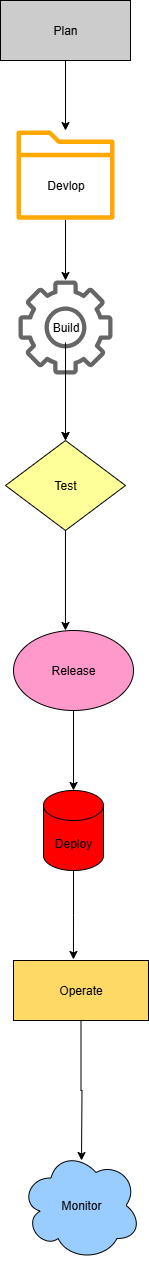

The diagram above was exported from draw.io. Its source (the exported page's mxGraphModel, read from the mxfile embedded in the PNG):
<mxGraphModel dx="1920" dy="1129" grid="1" gridSize="10" guides="1" tooltips="1" connect="1" arrows="1" fold="1" page="1" pageScale="1" pageWidth="850" pageHeight="1100" math="0" shadow="0">
  <root>
    <mxCell id="0" />
    <mxCell id="1" parent="0" />
    <mxCell id="nyIWcdv6bwiP_MTnBXJ7-12" style="edgeStyle=orthogonalEdgeStyle;rounded=0;orthogonalLoop=1;jettySize=auto;html=1;" edge="1" parent="1" source="nyIWcdv6bwiP_MTnBXJ7-2" target="nyIWcdv6bwiP_MTnBXJ7-5">
      <mxGeometry relative="1" as="geometry" />
    </mxCell>
    <mxCell id="nyIWcdv6bwiP_MTnBXJ7-2" value="Plan" style="rounded=0;whiteSpace=wrap;html=1;fillColor=#CCCCCC;" vertex="1" parent="1">
      <mxGeometry x="340" y="110" width="130" height="60" as="geometry" />
    </mxCell>
    <mxCell id="nyIWcdv6bwiP_MTnBXJ7-13" style="edgeStyle=orthogonalEdgeStyle;rounded=0;orthogonalLoop=1;jettySize=auto;html=1;" edge="1" parent="1" source="nyIWcdv6bwiP_MTnBXJ7-5">
      <mxGeometry relative="1" as="geometry">
        <mxPoint x="405" y="390" as="targetPoint" />
      </mxGeometry>
    </mxCell>
    <mxCell id="nyIWcdv6bwiP_MTnBXJ7-5" value="" style="sketch=0;outlineConnect=0;fontColor=#232F3E;gradientColor=none;fillColor=#FFA800;strokeColor=none;dashed=0;verticalLabelPosition=bottom;verticalAlign=top;align=center;html=1;fontSize=12;fontStyle=0;aspect=fixed;pointerEvents=1;shape=mxgraph.aws4.folder;" vertex="1" parent="1">
      <mxGeometry x="356" y="240" width="98" height="89.21" as="geometry" />
    </mxCell>
    <mxCell id="nyIWcdv6bwiP_MTnBXJ7-14" style="edgeStyle=orthogonalEdgeStyle;rounded=0;orthogonalLoop=1;jettySize=auto;html=1;entryX=0.5;entryY=0;entryDx=0;entryDy=0;" edge="1" parent="1" source="nyIWcdv6bwiP_MTnBXJ7-6" target="nyIWcdv6bwiP_MTnBXJ7-7">
      <mxGeometry relative="1" as="geometry" />
    </mxCell>
    <mxCell id="nyIWcdv6bwiP_MTnBXJ7-6" value="" style="sketch=0;outlineConnect=0;fontColor=#232F3E;gradientColor=none;fillColor=#666666;strokeColor=none;dashed=0;verticalLabelPosition=bottom;verticalAlign=top;align=center;html=1;fontSize=12;fontStyle=0;aspect=fixed;pointerEvents=1;shape=mxgraph.aws4.gear;" vertex="1" parent="1">
      <mxGeometry x="358" y="390" width="94" height="94" as="geometry" />
    </mxCell>
    <mxCell id="nyIWcdv6bwiP_MTnBXJ7-7" value="Test" style="rhombus;whiteSpace=wrap;html=1;fillColor=#FFFF99;" vertex="1" parent="1">
      <mxGeometry x="345" y="550" width="120" height="90" as="geometry" />
    </mxCell>
    <mxCell id="nyIWcdv6bwiP_MTnBXJ7-8" value="Release" style="ellipse;whiteSpace=wrap;html=1;fillColor=#FF99CC;" vertex="1" parent="1">
      <mxGeometry x="353" y="740" width="120" height="80" as="geometry" />
    </mxCell>
    <mxCell id="nyIWcdv6bwiP_MTnBXJ7-9" value="Deploy" style="shape=cylinder3;whiteSpace=wrap;html=1;boundedLbl=1;backgroundOutline=1;size=15;fillColor=#FF0000;" vertex="1" parent="1">
      <mxGeometry x="383" y="900" width="60" height="80" as="geometry" />
    </mxCell>
    <mxCell id="nyIWcdv6bwiP_MTnBXJ7-10" value="Operate" style="rounded=0;whiteSpace=wrap;html=1;fillColor=#FFD966;" vertex="1" parent="1">
      <mxGeometry x="353" y="1070" width="135" height="60" as="geometry" />
    </mxCell>
    <mxCell id="nyIWcdv6bwiP_MTnBXJ7-11" value="Monitor" style="ellipse;shape=cloud;whiteSpace=wrap;html=1;fillColor=#99CCFF;" vertex="1" parent="1">
      <mxGeometry x="360.5" y="1260" width="120" height="110" as="geometry" />
    </mxCell>
    <mxCell id="nyIWcdv6bwiP_MTnBXJ7-15" style="edgeStyle=orthogonalEdgeStyle;rounded=0;orthogonalLoop=1;jettySize=auto;html=1;entryX=0.433;entryY=0;entryDx=0;entryDy=0;entryPerimeter=0;" edge="1" parent="1" source="nyIWcdv6bwiP_MTnBXJ7-7" target="nyIWcdv6bwiP_MTnBXJ7-8">
      <mxGeometry relative="1" as="geometry" />
    </mxCell>
    <mxCell id="nyIWcdv6bwiP_MTnBXJ7-19" style="edgeStyle=orthogonalEdgeStyle;rounded=0;orthogonalLoop=1;jettySize=auto;html=1;entryX=0.5;entryY=0;entryDx=0;entryDy=0;entryPerimeter=0;" edge="1" parent="1" source="nyIWcdv6bwiP_MTnBXJ7-8" target="nyIWcdv6bwiP_MTnBXJ7-9">
      <mxGeometry relative="1" as="geometry" />
    </mxCell>
    <mxCell id="nyIWcdv6bwiP_MTnBXJ7-21" style="edgeStyle=orthogonalEdgeStyle;rounded=0;orthogonalLoop=1;jettySize=auto;html=1;exitX=0.5;exitY=1;exitDx=0;exitDy=0;exitPerimeter=0;entryX=0.444;entryY=-0.017;entryDx=0;entryDy=0;entryPerimeter=0;" edge="1" parent="1" source="nyIWcdv6bwiP_MTnBXJ7-9" target="nyIWcdv6bwiP_MTnBXJ7-10">
      <mxGeometry relative="1" as="geometry" />
    </mxCell>
    <mxCell id="nyIWcdv6bwiP_MTnBXJ7-23" style="edgeStyle=orthogonalEdgeStyle;rounded=0;orthogonalLoop=1;jettySize=auto;html=1;" edge="1" parent="1" source="nyIWcdv6bwiP_MTnBXJ7-10">
      <mxGeometry relative="1" as="geometry">
        <mxPoint x="421" y="1270" as="targetPoint" />
      </mxGeometry>
    </mxCell>
    <mxCell id="nyIWcdv6bwiP_MTnBXJ7-24" value="Devlop" style="text;html=1;align=center;verticalAlign=middle;resizable=0;points=[];autosize=1;strokeColor=none;fillColor=none;" vertex="1" parent="1">
      <mxGeometry x="375" y="280" width="60" height="30" as="geometry" />
    </mxCell>
    <mxCell id="nyIWcdv6bwiP_MTnBXJ7-26" value="" style="edgeStyle=orthogonalEdgeStyle;rounded=0;orthogonalLoop=1;jettySize=auto;html=1;" edge="1" parent="1" source="nyIWcdv6bwiP_MTnBXJ7-25" target="nyIWcdv6bwiP_MTnBXJ7-7">
      <mxGeometry relative="1" as="geometry" />
    </mxCell>
    <mxCell id="nyIWcdv6bwiP_MTnBXJ7-25" value="Build" style="text;html=1;align=center;verticalAlign=middle;resizable=0;points=[];autosize=1;strokeColor=none;fillColor=none;" vertex="1" parent="1">
      <mxGeometry x="380" y="422" width="50" height="30" as="geometry" />
    </mxCell>
  </root>
</mxGraphModel>